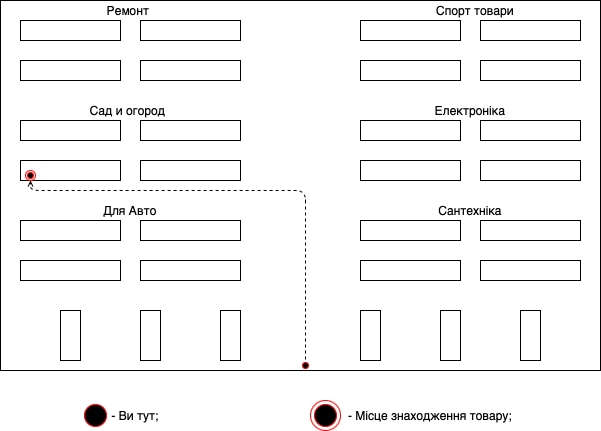

The diagram above was exported from draw.io. Its source (the exported page's mxGraphModel, read from the mxfile embedded in the PNG):
<mxGraphModel dx="946" dy="645" grid="1" gridSize="10" guides="1" tooltips="1" connect="1" arrows="1" fold="1" page="1" pageScale="1" pageWidth="827" pageHeight="1169" math="0" shadow="0">
  <root>
    <mxCell id="0" />
    <mxCell id="1" parent="0" />
    <mxCell id="N5xqSzeXtgch6R9Lca7W-2" value="" style="rounded=0;whiteSpace=wrap;html=1;fillColor=none;" parent="1" vertex="1">
      <mxGeometry x="100" y="60" width="100" height="20" as="geometry" />
    </mxCell>
    <mxCell id="N5xqSzeXtgch6R9Lca7W-3" value="" style="rounded=0;whiteSpace=wrap;html=1;fillColor=none;" parent="1" vertex="1">
      <mxGeometry x="220" y="60" width="100" height="20" as="geometry" />
    </mxCell>
    <mxCell id="N5xqSzeXtgch6R9Lca7W-4" value="" style="rounded=0;whiteSpace=wrap;html=1;fillColor=none;" parent="1" vertex="1">
      <mxGeometry x="100" y="100" width="100" height="20" as="geometry" />
    </mxCell>
    <mxCell id="N5xqSzeXtgch6R9Lca7W-5" value="" style="rounded=0;whiteSpace=wrap;html=1;fillColor=none;" parent="1" vertex="1">
      <mxGeometry x="220" y="100" width="100" height="20" as="geometry" />
    </mxCell>
    <mxCell id="N5xqSzeXtgch6R9Lca7W-6" value="" style="rounded=0;whiteSpace=wrap;html=1;fillColor=none;" parent="1" vertex="1">
      <mxGeometry x="440" y="60" width="100" height="20" as="geometry" />
    </mxCell>
    <mxCell id="N5xqSzeXtgch6R9Lca7W-7" value="" style="rounded=0;whiteSpace=wrap;html=1;fillColor=none;" parent="1" vertex="1">
      <mxGeometry x="560" y="60" width="100" height="20" as="geometry" />
    </mxCell>
    <mxCell id="N5xqSzeXtgch6R9Lca7W-8" value="" style="rounded=0;whiteSpace=wrap;html=1;fillColor=none;" parent="1" vertex="1">
      <mxGeometry x="440" y="100" width="100" height="20" as="geometry" />
    </mxCell>
    <mxCell id="N5xqSzeXtgch6R9Lca7W-9" value="" style="rounded=0;whiteSpace=wrap;html=1;fillColor=none;" parent="1" vertex="1">
      <mxGeometry x="560" y="100" width="100" height="20" as="geometry" />
    </mxCell>
    <mxCell id="N5xqSzeXtgch6R9Lca7W-10" value="" style="rounded=0;whiteSpace=wrap;html=1;fillColor=none;" parent="1" vertex="1">
      <mxGeometry x="100" y="160" width="100" height="20" as="geometry" />
    </mxCell>
    <mxCell id="N5xqSzeXtgch6R9Lca7W-11" value="" style="rounded=0;whiteSpace=wrap;html=1;fillColor=none;" parent="1" vertex="1">
      <mxGeometry x="220" y="160" width="100" height="20" as="geometry" />
    </mxCell>
    <mxCell id="N5xqSzeXtgch6R9Lca7W-12" value="" style="rounded=0;whiteSpace=wrap;html=1;fillColor=none;" parent="1" vertex="1">
      <mxGeometry x="100" y="200" width="100" height="20" as="geometry" />
    </mxCell>
    <mxCell id="N5xqSzeXtgch6R9Lca7W-13" value="" style="rounded=0;whiteSpace=wrap;html=1;fillColor=none;" parent="1" vertex="1">
      <mxGeometry x="220" y="200" width="100" height="20" as="geometry" />
    </mxCell>
    <mxCell id="N5xqSzeXtgch6R9Lca7W-14" value="" style="rounded=0;whiteSpace=wrap;html=1;fillColor=none;" parent="1" vertex="1">
      <mxGeometry x="440" y="160" width="100" height="20" as="geometry" />
    </mxCell>
    <mxCell id="N5xqSzeXtgch6R9Lca7W-15" value="" style="rounded=0;whiteSpace=wrap;html=1;fillColor=none;" parent="1" vertex="1">
      <mxGeometry x="440" y="200" width="100" height="20" as="geometry" />
    </mxCell>
    <mxCell id="N5xqSzeXtgch6R9Lca7W-16" value="" style="rounded=0;whiteSpace=wrap;html=1;fillColor=none;" parent="1" vertex="1">
      <mxGeometry x="560" y="200" width="100" height="20" as="geometry" />
    </mxCell>
    <mxCell id="N5xqSzeXtgch6R9Lca7W-25" value="" style="rounded=0;whiteSpace=wrap;html=1;fillColor=none;" parent="1" vertex="1">
      <mxGeometry x="560" y="160" width="100" height="20" as="geometry" />
    </mxCell>
    <mxCell id="N5xqSzeXtgch6R9Lca7W-26" value="" style="rounded=0;whiteSpace=wrap;html=1;fillColor=none;" parent="1" vertex="1">
      <mxGeometry x="100" y="260" width="100" height="20" as="geometry" />
    </mxCell>
    <mxCell id="N5xqSzeXtgch6R9Lca7W-27" value="" style="rounded=0;whiteSpace=wrap;html=1;fillColor=none;" parent="1" vertex="1">
      <mxGeometry x="220" y="260" width="100" height="20" as="geometry" />
    </mxCell>
    <mxCell id="N5xqSzeXtgch6R9Lca7W-28" value="" style="rounded=0;whiteSpace=wrap;html=1;fillColor=none;" parent="1" vertex="1">
      <mxGeometry x="100" y="300" width="100" height="20" as="geometry" />
    </mxCell>
    <mxCell id="N5xqSzeXtgch6R9Lca7W-29" value="" style="rounded=0;whiteSpace=wrap;html=1;fillColor=none;" parent="1" vertex="1">
      <mxGeometry x="220" y="300" width="100" height="20" as="geometry" />
    </mxCell>
    <mxCell id="N5xqSzeXtgch6R9Lca7W-30" value="" style="rounded=0;whiteSpace=wrap;html=1;fillColor=none;" parent="1" vertex="1">
      <mxGeometry x="440" y="260" width="100" height="20" as="geometry" />
    </mxCell>
    <mxCell id="N5xqSzeXtgch6R9Lca7W-31" value="" style="rounded=0;whiteSpace=wrap;html=1;fillColor=none;" parent="1" vertex="1">
      <mxGeometry x="440" y="300" width="100" height="20" as="geometry" />
    </mxCell>
    <mxCell id="N5xqSzeXtgch6R9Lca7W-32" value="" style="rounded=0;whiteSpace=wrap;html=1;fillColor=none;" parent="1" vertex="1">
      <mxGeometry x="560" y="300" width="100" height="20" as="geometry" />
    </mxCell>
    <mxCell id="N5xqSzeXtgch6R9Lca7W-33" value="" style="rounded=0;whiteSpace=wrap;html=1;fillColor=none;" parent="1" vertex="1">
      <mxGeometry x="560" y="260" width="100" height="20" as="geometry" />
    </mxCell>
    <mxCell id="N5xqSzeXtgch6R9Lca7W-34" value="" style="rounded=0;whiteSpace=wrap;html=1;fillColor=none;" parent="1" vertex="1">
      <mxGeometry x="140" y="350" width="20" height="50" as="geometry" />
    </mxCell>
    <mxCell id="N5xqSzeXtgch6R9Lca7W-35" value="" style="rounded=0;whiteSpace=wrap;html=1;fillColor=none;" parent="1" vertex="1">
      <mxGeometry x="300" y="350" width="20" height="50" as="geometry" />
    </mxCell>
    <mxCell id="N5xqSzeXtgch6R9Lca7W-36" value="" style="rounded=0;whiteSpace=wrap;html=1;fillColor=none;" parent="1" vertex="1">
      <mxGeometry x="220" y="350" width="20" height="50" as="geometry" />
    </mxCell>
    <mxCell id="N5xqSzeXtgch6R9Lca7W-38" value="" style="rounded=0;whiteSpace=wrap;html=1;fillColor=none;" parent="1" vertex="1">
      <mxGeometry x="440" y="350" width="20" height="50" as="geometry" />
    </mxCell>
    <mxCell id="N5xqSzeXtgch6R9Lca7W-39" value="" style="rounded=0;whiteSpace=wrap;html=1;fillColor=none;" parent="1" vertex="1">
      <mxGeometry x="600" y="350" width="20" height="50" as="geometry" />
    </mxCell>
    <mxCell id="N5xqSzeXtgch6R9Lca7W-40" value="" style="rounded=0;whiteSpace=wrap;html=1;fillColor=none;" parent="1" vertex="1">
      <mxGeometry x="520" y="350" width="20" height="50" as="geometry" />
    </mxCell>
    <mxCell id="z3uoBaA77Q-hyUNb0JST-7" value="" style="ellipse;html=1;shape=startState;fillColor=#000000;strokeColor=#ff0000;" vertex="1" parent="1">
      <mxGeometry x="380" y="400" width="10" height="10" as="geometry" />
    </mxCell>
    <mxCell id="z3uoBaA77Q-hyUNb0JST-9" value="" style="html=1;verticalAlign=bottom;endArrow=open;dashed=1;endSize=4;exitX=0.5;exitY=0;exitDx=0;exitDy=0;entryX=0.5;entryY=1;entryDx=0;entryDy=0;" edge="1" parent="1" target="z3uoBaA77Q-hyUNb0JST-12">
      <mxGeometry relative="1" as="geometry">
        <mxPoint x="385" y="399" as="sourcePoint" />
        <mxPoint x="150" y="308.99999999999994" as="targetPoint" />
        <Array as="points">
          <mxPoint x="385" y="230" />
          <mxPoint x="300" y="230" />
          <mxPoint x="230" y="230" />
          <mxPoint x="110" y="230" />
        </Array>
      </mxGeometry>
    </mxCell>
    <mxCell id="z3uoBaA77Q-hyUNb0JST-12" value="" style="ellipse;html=1;shape=endState;fillColor=#000000;strokeColor=#ff0000;" vertex="1" parent="1">
      <mxGeometry x="105" y="210" width="10" height="10" as="geometry" />
    </mxCell>
    <mxCell id="z3uoBaA77Q-hyUNb0JST-16" value="" style="rounded=0;whiteSpace=wrap;html=1;fillColor=none;" vertex="1" parent="1">
      <mxGeometry x="80" y="40" width="600" height="370" as="geometry" />
    </mxCell>
    <mxCell id="z3uoBaA77Q-hyUNb0JST-21" value="" style="ellipse;html=1;shape=startState;fillColor=#000000;strokeColor=#ff0000;" vertex="1" parent="1">
      <mxGeometry x="160" y="440" width="30" height="30" as="geometry" />
    </mxCell>
    <mxCell id="z3uoBaA77Q-hyUNb0JST-23" value="- Ви тут;" style="text;html=1;strokeColor=none;fillColor=none;align=center;verticalAlign=middle;whiteSpace=wrap;rounded=0;" vertex="1" parent="1">
      <mxGeometry x="170" y="445" width="90" height="20" as="geometry" />
    </mxCell>
    <mxCell id="z3uoBaA77Q-hyUNb0JST-24" value="" style="ellipse;html=1;shape=endState;fillColor=#000000;strokeColor=#ff0000;" vertex="1" parent="1">
      <mxGeometry x="390" y="440" width="30" height="30" as="geometry" />
    </mxCell>
    <mxCell id="z3uoBaA77Q-hyUNb0JST-25" value="- Місце знаходження товару;" style="text;html=1;strokeColor=none;fillColor=none;align=center;verticalAlign=middle;whiteSpace=wrap;rounded=0;" vertex="1" parent="1">
      <mxGeometry x="420" y="445" width="180" height="20" as="geometry" />
    </mxCell>
    <mxCell id="z3uoBaA77Q-hyUNb0JST-27" value="Для Авто" style="text;html=1;strokeColor=none;fillColor=none;align=center;verticalAlign=middle;whiteSpace=wrap;rounded=0;" vertex="1" parent="1">
      <mxGeometry x="160" y="240" width="100" height="20" as="geometry" />
    </mxCell>
    <mxCell id="z3uoBaA77Q-hyUNb0JST-29" value="Сад и огород" style="text;html=1;strokeColor=none;fillColor=none;align=center;verticalAlign=middle;whiteSpace=wrap;rounded=0;" vertex="1" parent="1">
      <mxGeometry x="145" y="140" width="125" height="20" as="geometry" />
    </mxCell>
    <mxCell id="z3uoBaA77Q-hyUNb0JST-31" value="Ремонт" style="text;html=1;strokeColor=none;fillColor=none;align=center;verticalAlign=middle;whiteSpace=wrap;rounded=0;" vertex="1" parent="1">
      <mxGeometry x="187.5" y="40" width="40" height="20" as="geometry" />
    </mxCell>
    <mxCell id="z3uoBaA77Q-hyUNb0JST-35" value="Сантехніка" style="text;html=1;strokeColor=none;fillColor=none;align=center;verticalAlign=middle;whiteSpace=wrap;rounded=0;" vertex="1" parent="1">
      <mxGeometry x="500" y="240" width="100" height="20" as="geometry" />
    </mxCell>
    <mxCell id="z3uoBaA77Q-hyUNb0JST-36" value="Електроніка" style="text;html=1;strokeColor=none;fillColor=none;align=center;verticalAlign=middle;whiteSpace=wrap;rounded=0;" vertex="1" parent="1">
      <mxGeometry x="500" y="140" width="100" height="20" as="geometry" />
    </mxCell>
    <mxCell id="z3uoBaA77Q-hyUNb0JST-37" value="Спорт товари" style="text;html=1;strokeColor=none;fillColor=none;align=center;verticalAlign=middle;whiteSpace=wrap;rounded=0;" vertex="1" parent="1">
      <mxGeometry x="510" y="40" width="90" height="20" as="geometry" />
    </mxCell>
  </root>
</mxGraphModel>